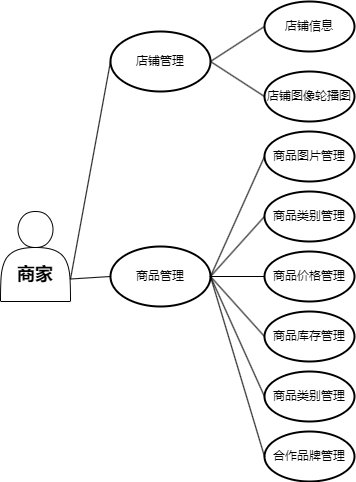

The diagram above was exported from draw.io. Its source (the exported page's mxGraphModel, read from the mxfile embedded in the PNG):
<mxGraphModel dx="1186" dy="720" grid="1" gridSize="10" guides="1" tooltips="1" connect="1" arrows="1" fold="1" page="1" pageScale="1" pageWidth="827" pageHeight="1169" math="0" shadow="0">
  <root>
    <mxCell id="0" />
    <mxCell id="1" parent="0" />
    <mxCell id="F275yoVMHE5-Pp7DdoJv-22" value="&lt;h2&gt;商家&lt;/h2&gt;" style="shape=actor;whiteSpace=wrap;html=1;verticalAlign=bottom;fontStyle=1;fontFamily=Comic Sans MS;rounded=0;" vertex="1" parent="1">
      <mxGeometry x="70" y="250" width="70" height="90" as="geometry" />
    </mxCell>
    <mxCell id="F275yoVMHE5-Pp7DdoJv-23" value="店铺管理" style="strokeWidth=2;html=1;shape=mxgraph.flowchart.start_1;whiteSpace=wrap;rounded=0;" vertex="1" parent="1">
      <mxGeometry x="180" y="70" width="100" height="60" as="geometry" />
    </mxCell>
    <mxCell id="F275yoVMHE5-Pp7DdoJv-24" value="店铺信息" style="strokeWidth=2;html=1;shape=mxgraph.flowchart.start_1;whiteSpace=wrap;rounded=0;" vertex="1" parent="1">
      <mxGeometry x="334" y="40" width="90" height="50" as="geometry" />
    </mxCell>
    <mxCell id="F275yoVMHE5-Pp7DdoJv-25" value="店铺图像轮播图" style="strokeWidth=2;html=1;shape=mxgraph.flowchart.start_1;whiteSpace=wrap;rounded=0;" vertex="1" parent="1">
      <mxGeometry x="334" y="110" width="90" height="50" as="geometry" />
    </mxCell>
    <mxCell id="F275yoVMHE5-Pp7DdoJv-26" value="" style="endArrow=none;html=1;entryX=0;entryY=0.5;entryDx=0;entryDy=0;entryPerimeter=0;exitX=1;exitY=0.75;exitDx=0;exitDy=0;" edge="1" parent="1" source="F275yoVMHE5-Pp7DdoJv-22" target="F275yoVMHE5-Pp7DdoJv-23">
      <mxGeometry width="50" height="50" relative="1" as="geometry">
        <mxPoint x="320" y="300" as="sourcePoint" />
        <mxPoint x="370" y="250" as="targetPoint" />
      </mxGeometry>
    </mxCell>
    <mxCell id="F275yoVMHE5-Pp7DdoJv-27" value="" style="endArrow=none;html=1;entryX=0;entryY=0.5;entryDx=0;entryDy=0;entryPerimeter=0;exitX=1;exitY=0.5;exitDx=0;exitDy=0;exitPerimeter=0;" edge="1" parent="1" source="F275yoVMHE5-Pp7DdoJv-23" target="F275yoVMHE5-Pp7DdoJv-24">
      <mxGeometry width="50" height="50" relative="1" as="geometry">
        <mxPoint x="320" y="300" as="sourcePoint" />
        <mxPoint x="370" y="250" as="targetPoint" />
      </mxGeometry>
    </mxCell>
    <mxCell id="F275yoVMHE5-Pp7DdoJv-28" value="" style="endArrow=none;html=1;entryX=1;entryY=0.5;entryDx=0;entryDy=0;entryPerimeter=0;exitX=0;exitY=0.5;exitDx=0;exitDy=0;exitPerimeter=0;" edge="1" parent="1" source="F275yoVMHE5-Pp7DdoJv-25" target="F275yoVMHE5-Pp7DdoJv-23">
      <mxGeometry width="50" height="50" relative="1" as="geometry">
        <mxPoint x="320" y="300" as="sourcePoint" />
        <mxPoint x="370" y="250" as="targetPoint" />
      </mxGeometry>
    </mxCell>
    <mxCell id="F275yoVMHE5-Pp7DdoJv-29" value="商品管理" style="strokeWidth=2;html=1;shape=mxgraph.flowchart.start_1;whiteSpace=wrap;rounded=0;" vertex="1" parent="1">
      <mxGeometry x="180" y="285" width="100" height="60" as="geometry" />
    </mxCell>
    <mxCell id="F275yoVMHE5-Pp7DdoJv-30" value="" style="endArrow=none;html=1;exitX=1;exitY=0.75;exitDx=0;exitDy=0;entryX=0;entryY=0.5;entryDx=0;entryDy=0;entryPerimeter=0;" edge="1" parent="1" source="F275yoVMHE5-Pp7DdoJv-22" target="F275yoVMHE5-Pp7DdoJv-29">
      <mxGeometry width="50" height="50" relative="1" as="geometry">
        <mxPoint x="320" y="300" as="sourcePoint" />
        <mxPoint x="370" y="250" as="targetPoint" />
      </mxGeometry>
    </mxCell>
    <mxCell id="F275yoVMHE5-Pp7DdoJv-31" value="商品价格管理" style="strokeWidth=2;html=1;shape=mxgraph.flowchart.start_1;whiteSpace=wrap;rounded=0;" vertex="1" parent="1">
      <mxGeometry x="334" y="290" width="90" height="50" as="geometry" />
    </mxCell>
    <mxCell id="F275yoVMHE5-Pp7DdoJv-32" value="商品类别管理" style="strokeWidth=2;html=1;shape=mxgraph.flowchart.start_1;whiteSpace=wrap;rounded=0;" vertex="1" parent="1">
      <mxGeometry x="334" y="230" width="90" height="50" as="geometry" />
    </mxCell>
    <mxCell id="F275yoVMHE5-Pp7DdoJv-33" value="商品图片管理" style="strokeWidth=2;html=1;shape=mxgraph.flowchart.start_1;whiteSpace=wrap;rounded=0;" vertex="1" parent="1">
      <mxGeometry x="334" y="170" width="90" height="50" as="geometry" />
    </mxCell>
    <mxCell id="F275yoVMHE5-Pp7DdoJv-34" value="商品类别管理" style="strokeWidth=2;html=1;shape=mxgraph.flowchart.start_1;whiteSpace=wrap;rounded=0;" vertex="1" parent="1">
      <mxGeometry x="334" y="410" width="90" height="50" as="geometry" />
    </mxCell>
    <mxCell id="F275yoVMHE5-Pp7DdoJv-35" value="合作品牌管理" style="strokeWidth=2;html=1;shape=mxgraph.flowchart.start_1;whiteSpace=wrap;rounded=0;" vertex="1" parent="1">
      <mxGeometry x="334" y="470" width="90" height="50" as="geometry" />
    </mxCell>
    <mxCell id="F275yoVMHE5-Pp7DdoJv-36" value="商品库存管理" style="strokeWidth=2;html=1;shape=mxgraph.flowchart.start_1;whiteSpace=wrap;rounded=0;" vertex="1" parent="1">
      <mxGeometry x="334" y="350" width="90" height="50" as="geometry" />
    </mxCell>
    <mxCell id="F275yoVMHE5-Pp7DdoJv-37" value="" style="endArrow=none;html=1;entryX=0;entryY=0.5;entryDx=0;entryDy=0;entryPerimeter=0;exitX=1;exitY=0.5;exitDx=0;exitDy=0;exitPerimeter=0;" edge="1" parent="1" source="F275yoVMHE5-Pp7DdoJv-29" target="F275yoVMHE5-Pp7DdoJv-33">
      <mxGeometry width="50" height="50" relative="1" as="geometry">
        <mxPoint x="320" y="400" as="sourcePoint" />
        <mxPoint x="370" y="350" as="targetPoint" />
      </mxGeometry>
    </mxCell>
    <mxCell id="F275yoVMHE5-Pp7DdoJv-38" value="" style="endArrow=none;html=1;entryX=0;entryY=0.5;entryDx=0;entryDy=0;entryPerimeter=0;exitX=1;exitY=0.5;exitDx=0;exitDy=0;exitPerimeter=0;" edge="1" parent="1" source="F275yoVMHE5-Pp7DdoJv-29" target="F275yoVMHE5-Pp7DdoJv-32">
      <mxGeometry width="50" height="50" relative="1" as="geometry">
        <mxPoint x="320" y="400" as="sourcePoint" />
        <mxPoint x="370" y="350" as="targetPoint" />
      </mxGeometry>
    </mxCell>
    <mxCell id="F275yoVMHE5-Pp7DdoJv-39" value="" style="endArrow=none;html=1;exitX=1;exitY=0.5;exitDx=0;exitDy=0;exitPerimeter=0;entryX=0;entryY=0.5;entryDx=0;entryDy=0;entryPerimeter=0;" edge="1" parent="1" source="F275yoVMHE5-Pp7DdoJv-29" target="F275yoVMHE5-Pp7DdoJv-31">
      <mxGeometry width="50" height="50" relative="1" as="geometry">
        <mxPoint x="320" y="400" as="sourcePoint" />
        <mxPoint x="370" y="350" as="targetPoint" />
      </mxGeometry>
    </mxCell>
    <mxCell id="F275yoVMHE5-Pp7DdoJv-40" value="" style="endArrow=none;html=1;exitX=1;exitY=0.5;exitDx=0;exitDy=0;exitPerimeter=0;entryX=0;entryY=0.5;entryDx=0;entryDy=0;entryPerimeter=0;" edge="1" parent="1" source="F275yoVMHE5-Pp7DdoJv-29" target="F275yoVMHE5-Pp7DdoJv-36">
      <mxGeometry width="50" height="50" relative="1" as="geometry">
        <mxPoint x="320" y="400" as="sourcePoint" />
        <mxPoint x="370" y="350" as="targetPoint" />
      </mxGeometry>
    </mxCell>
    <mxCell id="F275yoVMHE5-Pp7DdoJv-41" value="" style="endArrow=none;html=1;exitX=1;exitY=0.5;exitDx=0;exitDy=0;exitPerimeter=0;entryX=0;entryY=0.5;entryDx=0;entryDy=0;entryPerimeter=0;" edge="1" parent="1" source="F275yoVMHE5-Pp7DdoJv-29" target="F275yoVMHE5-Pp7DdoJv-34">
      <mxGeometry width="50" height="50" relative="1" as="geometry">
        <mxPoint x="320" y="400" as="sourcePoint" />
        <mxPoint x="370" y="350" as="targetPoint" />
      </mxGeometry>
    </mxCell>
    <mxCell id="F275yoVMHE5-Pp7DdoJv-42" value="" style="endArrow=none;html=1;exitX=1;exitY=0.5;exitDx=0;exitDy=0;exitPerimeter=0;entryX=0;entryY=0.5;entryDx=0;entryDy=0;entryPerimeter=0;" edge="1" parent="1" source="F275yoVMHE5-Pp7DdoJv-29" target="F275yoVMHE5-Pp7DdoJv-35">
      <mxGeometry width="50" height="50" relative="1" as="geometry">
        <mxPoint x="320" y="400" as="sourcePoint" />
        <mxPoint x="370" y="350" as="targetPoint" />
      </mxGeometry>
    </mxCell>
  </root>
</mxGraphModel>